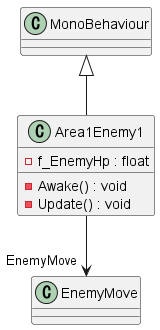

The diagram above was rendered by PlantUML. Its source (embedded in the PNG):
@startuml
class Area1Enemy1 {
    - f_EnemyHp : float
    - Awake() : void
    - Update() : void
}
MonoBehaviour <|-- Area1Enemy1
Area1Enemy1 --> "EnemyMove" EnemyMove
@enduml